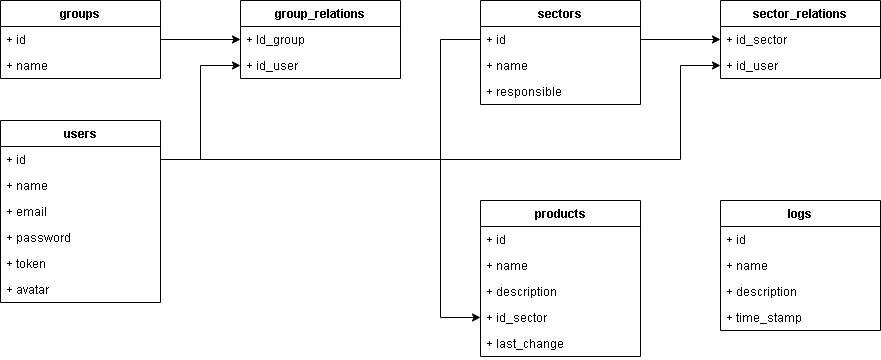

The diagram above was exported from draw.io. Its source (the exported page's mxGraphModel, read from the mxfile embedded in the PNG):
<mxGraphModel dx="1418" dy="828" grid="1" gridSize="10" guides="1" tooltips="1" connect="1" arrows="1" fold="1" page="0" pageScale="1" pageWidth="827" pageHeight="1169" math="0" shadow="0">
  <root>
    <mxCell id="0" />
    <mxCell id="1" parent="0" />
    <mxCell id="BjsgXym-YLaZVHxHkILv-1" value="groups" style="swimlane;fontStyle=1;align=center;verticalAlign=top;childLayout=stackLayout;horizontal=1;startSize=26;horizontalStack=0;resizeParent=1;resizeParentMax=0;resizeLast=0;collapsible=1;marginBottom=0;" parent="1" vertex="1">
      <mxGeometry x="40" y="40" width="160" height="78" as="geometry" />
    </mxCell>
    <mxCell id="BjsgXym-YLaZVHxHkILv-2" value="+ id" style="text;strokeColor=none;fillColor=none;align=left;verticalAlign=top;spacingLeft=4;spacingRight=4;overflow=hidden;rotatable=0;points=[[0,0.5],[1,0.5]];portConstraint=eastwest;" parent="BjsgXym-YLaZVHxHkILv-1" vertex="1">
      <mxGeometry y="26" width="160" height="26" as="geometry" />
    </mxCell>
    <mxCell id="BjsgXym-YLaZVHxHkILv-4" value="+ name" style="text;strokeColor=none;fillColor=none;align=left;verticalAlign=top;spacingLeft=4;spacingRight=4;overflow=hidden;rotatable=0;points=[[0,0.5],[1,0.5]];portConstraint=eastwest;" parent="BjsgXym-YLaZVHxHkILv-1" vertex="1">
      <mxGeometry y="52" width="160" height="26" as="geometry" />
    </mxCell>
    <mxCell id="BjsgXym-YLaZVHxHkILv-5" value="group_relations" style="swimlane;fontStyle=1;align=center;verticalAlign=top;childLayout=stackLayout;horizontal=1;startSize=26;horizontalStack=0;resizeParent=1;resizeParentMax=0;resizeLast=0;collapsible=1;marginBottom=0;" parent="1" vertex="1">
      <mxGeometry x="280" y="40" width="160" height="78" as="geometry" />
    </mxCell>
    <mxCell id="BjsgXym-YLaZVHxHkILv-8" value="+ Id_group" style="text;strokeColor=none;fillColor=none;align=left;verticalAlign=top;spacingLeft=4;spacingRight=4;overflow=hidden;rotatable=0;points=[[0,0.5],[1,0.5]];portConstraint=eastwest;" parent="BjsgXym-YLaZVHxHkILv-5" vertex="1">
      <mxGeometry y="26" width="160" height="26" as="geometry" />
    </mxCell>
    <mxCell id="BjsgXym-YLaZVHxHkILv-6" value="+ id_user" style="text;strokeColor=none;fillColor=none;align=left;verticalAlign=top;spacingLeft=4;spacingRight=4;overflow=hidden;rotatable=0;points=[[0,0.5],[1,0.5]];portConstraint=eastwest;" parent="BjsgXym-YLaZVHxHkILv-5" vertex="1">
      <mxGeometry y="52" width="160" height="26" as="geometry" />
    </mxCell>
    <mxCell id="BjsgXym-YLaZVHxHkILv-9" value="users" style="swimlane;fontStyle=1;align=center;verticalAlign=top;childLayout=stackLayout;horizontal=1;startSize=26;horizontalStack=0;resizeParent=1;resizeParentMax=0;resizeLast=0;collapsible=1;marginBottom=0;" parent="1" vertex="1">
      <mxGeometry x="40" y="160" width="160" height="182" as="geometry" />
    </mxCell>
    <mxCell id="BjsgXym-YLaZVHxHkILv-10" value="+ id" style="text;strokeColor=none;fillColor=none;align=left;verticalAlign=top;spacingLeft=4;spacingRight=4;overflow=hidden;rotatable=0;points=[[0,0.5],[1,0.5]];portConstraint=eastwest;" parent="BjsgXym-YLaZVHxHkILv-9" vertex="1">
      <mxGeometry y="26" width="160" height="26" as="geometry" />
    </mxCell>
    <mxCell id="BjsgXym-YLaZVHxHkILv-12" value="+ name" style="text;strokeColor=none;fillColor=none;align=left;verticalAlign=top;spacingLeft=4;spacingRight=4;overflow=hidden;rotatable=0;points=[[0,0.5],[1,0.5]];portConstraint=eastwest;" parent="BjsgXym-YLaZVHxHkILv-9" vertex="1">
      <mxGeometry y="52" width="160" height="26" as="geometry" />
    </mxCell>
    <mxCell id="BjsgXym-YLaZVHxHkILv-13" value="+ email" style="text;strokeColor=none;fillColor=none;align=left;verticalAlign=top;spacingLeft=4;spacingRight=4;overflow=hidden;rotatable=0;points=[[0,0.5],[1,0.5]];portConstraint=eastwest;" parent="BjsgXym-YLaZVHxHkILv-9" vertex="1">
      <mxGeometry y="78" width="160" height="26" as="geometry" />
    </mxCell>
    <mxCell id="BjsgXym-YLaZVHxHkILv-14" value="+ password" style="text;strokeColor=none;fillColor=none;align=left;verticalAlign=top;spacingLeft=4;spacingRight=4;overflow=hidden;rotatable=0;points=[[0,0.5],[1,0.5]];portConstraint=eastwest;" parent="BjsgXym-YLaZVHxHkILv-9" vertex="1">
      <mxGeometry y="104" width="160" height="26" as="geometry" />
    </mxCell>
    <mxCell id="BjsgXym-YLaZVHxHkILv-15" value="+ token" style="text;strokeColor=none;fillColor=none;align=left;verticalAlign=top;spacingLeft=4;spacingRight=4;overflow=hidden;rotatable=0;points=[[0,0.5],[1,0.5]];portConstraint=eastwest;" parent="BjsgXym-YLaZVHxHkILv-9" vertex="1">
      <mxGeometry y="130" width="160" height="26" as="geometry" />
    </mxCell>
    <mxCell id="BjsgXym-YLaZVHxHkILv-16" value="+ avatar" style="text;strokeColor=none;fillColor=none;align=left;verticalAlign=top;spacingLeft=4;spacingRight=4;overflow=hidden;rotatable=0;points=[[0,0.5],[1,0.5]];portConstraint=eastwest;" parent="BjsgXym-YLaZVHxHkILv-9" vertex="1">
      <mxGeometry y="156" width="160" height="26" as="geometry" />
    </mxCell>
    <mxCell id="BjsgXym-YLaZVHxHkILv-17" style="edgeStyle=orthogonalEdgeStyle;rounded=0;orthogonalLoop=1;jettySize=auto;html=1;entryX=0;entryY=0.5;entryDx=0;entryDy=0;" parent="1" source="BjsgXym-YLaZVHxHkILv-2" target="BjsgXym-YLaZVHxHkILv-8" edge="1">
      <mxGeometry relative="1" as="geometry" />
    </mxCell>
    <mxCell id="BjsgXym-YLaZVHxHkILv-23" value="sectors" style="swimlane;fontStyle=1;align=center;verticalAlign=top;childLayout=stackLayout;horizontal=1;startSize=26;horizontalStack=0;resizeParent=1;resizeParentMax=0;resizeLast=0;collapsible=1;marginBottom=0;" parent="1" vertex="1">
      <mxGeometry x="520" y="40" width="160" height="104" as="geometry" />
    </mxCell>
    <mxCell id="BjsgXym-YLaZVHxHkILv-24" value="+ id" style="text;strokeColor=none;fillColor=none;align=left;verticalAlign=top;spacingLeft=4;spacingRight=4;overflow=hidden;rotatable=0;points=[[0,0.5],[1,0.5]];portConstraint=eastwest;" parent="BjsgXym-YLaZVHxHkILv-23" vertex="1">
      <mxGeometry y="26" width="160" height="26" as="geometry" />
    </mxCell>
    <mxCell id="BjsgXym-YLaZVHxHkILv-25" value="+ name" style="text;strokeColor=none;fillColor=none;align=left;verticalAlign=top;spacingLeft=4;spacingRight=4;overflow=hidden;rotatable=0;points=[[0,0.5],[1,0.5]];portConstraint=eastwest;" parent="BjsgXym-YLaZVHxHkILv-23" vertex="1">
      <mxGeometry y="52" width="160" height="26" as="geometry" />
    </mxCell>
    <mxCell id="BjsgXym-YLaZVHxHkILv-37" value="+ responsible" style="text;strokeColor=none;fillColor=none;align=left;verticalAlign=top;spacingLeft=4;spacingRight=4;overflow=hidden;rotatable=0;points=[[0,0.5],[1,0.5]];portConstraint=eastwest;" parent="BjsgXym-YLaZVHxHkILv-23" vertex="1">
      <mxGeometry y="78" width="160" height="26" as="geometry" />
    </mxCell>
    <mxCell id="BjsgXym-YLaZVHxHkILv-26" value="sector_relations" style="swimlane;fontStyle=1;align=center;verticalAlign=top;childLayout=stackLayout;horizontal=1;startSize=26;horizontalStack=0;resizeParent=1;resizeParentMax=0;resizeLast=0;collapsible=1;marginBottom=0;" parent="1" vertex="1">
      <mxGeometry x="760" y="40" width="160" height="78" as="geometry" />
    </mxCell>
    <mxCell id="BjsgXym-YLaZVHxHkILv-27" value="+ id_sector" style="text;strokeColor=none;fillColor=none;align=left;verticalAlign=top;spacingLeft=4;spacingRight=4;overflow=hidden;rotatable=0;points=[[0,0.5],[1,0.5]];portConstraint=eastwest;" parent="BjsgXym-YLaZVHxHkILv-26" vertex="1">
      <mxGeometry y="26" width="160" height="26" as="geometry" />
    </mxCell>
    <mxCell id="BjsgXym-YLaZVHxHkILv-28" value="+ id_user" style="text;strokeColor=none;fillColor=none;align=left;verticalAlign=top;spacingLeft=4;spacingRight=4;overflow=hidden;rotatable=0;points=[[0,0.5],[1,0.5]];portConstraint=eastwest;" parent="BjsgXym-YLaZVHxHkILv-26" vertex="1">
      <mxGeometry y="52" width="160" height="26" as="geometry" />
    </mxCell>
    <mxCell id="BjsgXym-YLaZVHxHkILv-30" style="edgeStyle=orthogonalEdgeStyle;rounded=0;orthogonalLoop=1;jettySize=auto;html=1;" parent="1" source="BjsgXym-YLaZVHxHkILv-24" target="BjsgXym-YLaZVHxHkILv-27" edge="1">
      <mxGeometry relative="1" as="geometry" />
    </mxCell>
    <mxCell id="BjsgXym-YLaZVHxHkILv-31" style="edgeStyle=orthogonalEdgeStyle;rounded=0;orthogonalLoop=1;jettySize=auto;html=1;" parent="1" source="BjsgXym-YLaZVHxHkILv-10" target="BjsgXym-YLaZVHxHkILv-28" edge="1">
      <mxGeometry relative="1" as="geometry">
        <Array as="points">
          <mxPoint x="720" y="199" />
          <mxPoint x="720" y="105" />
        </Array>
      </mxGeometry>
    </mxCell>
    <mxCell id="BjsgXym-YLaZVHxHkILv-32" style="edgeStyle=orthogonalEdgeStyle;rounded=0;orthogonalLoop=1;jettySize=auto;html=1;entryX=0;entryY=0.5;entryDx=0;entryDy=0;" parent="1" source="BjsgXym-YLaZVHxHkILv-10" target="BjsgXym-YLaZVHxHkILv-6" edge="1">
      <mxGeometry relative="1" as="geometry" />
    </mxCell>
    <mxCell id="BjsgXym-YLaZVHxHkILv-33" value="products" style="swimlane;fontStyle=1;align=center;verticalAlign=top;childLayout=stackLayout;horizontal=1;startSize=26;horizontalStack=0;resizeParent=1;resizeParentMax=0;resizeLast=0;collapsible=1;marginBottom=0;" parent="1" vertex="1">
      <mxGeometry x="520" y="240" width="160" height="156" as="geometry" />
    </mxCell>
    <mxCell id="BjsgXym-YLaZVHxHkILv-34" value="+ id" style="text;strokeColor=none;fillColor=none;align=left;verticalAlign=top;spacingLeft=4;spacingRight=4;overflow=hidden;rotatable=0;points=[[0,0.5],[1,0.5]];portConstraint=eastwest;" parent="BjsgXym-YLaZVHxHkILv-33" vertex="1">
      <mxGeometry y="26" width="160" height="26" as="geometry" />
    </mxCell>
    <mxCell id="BjsgXym-YLaZVHxHkILv-35" value="+ name" style="text;strokeColor=none;fillColor=none;align=left;verticalAlign=top;spacingLeft=4;spacingRight=4;overflow=hidden;rotatable=0;points=[[0,0.5],[1,0.5]];portConstraint=eastwest;" parent="BjsgXym-YLaZVHxHkILv-33" vertex="1">
      <mxGeometry y="52" width="160" height="26" as="geometry" />
    </mxCell>
    <mxCell id="BjsgXym-YLaZVHxHkILv-36" value="+ description" style="text;strokeColor=none;fillColor=none;align=left;verticalAlign=top;spacingLeft=4;spacingRight=4;overflow=hidden;rotatable=0;points=[[0,0.5],[1,0.5]];portConstraint=eastwest;" parent="BjsgXym-YLaZVHxHkILv-33" vertex="1">
      <mxGeometry y="78" width="160" height="26" as="geometry" />
    </mxCell>
    <mxCell id="BjsgXym-YLaZVHxHkILv-45" value="+ id_sector" style="text;strokeColor=none;fillColor=none;align=left;verticalAlign=top;spacingLeft=4;spacingRight=4;overflow=hidden;rotatable=0;points=[[0,0.5],[1,0.5]];portConstraint=eastwest;" parent="BjsgXym-YLaZVHxHkILv-33" vertex="1">
      <mxGeometry y="104" width="160" height="26" as="geometry" />
    </mxCell>
    <mxCell id="BjsgXym-YLaZVHxHkILv-52" value="+ last_change" style="text;strokeColor=none;fillColor=none;align=left;verticalAlign=top;spacingLeft=4;spacingRight=4;overflow=hidden;rotatable=0;points=[[0,0.5],[1,0.5]];portConstraint=eastwest;" parent="BjsgXym-YLaZVHxHkILv-33" vertex="1">
      <mxGeometry y="130" width="160" height="26" as="geometry" />
    </mxCell>
    <mxCell id="BjsgXym-YLaZVHxHkILv-46" style="edgeStyle=orthogonalEdgeStyle;rounded=0;orthogonalLoop=1;jettySize=auto;html=1;entryX=0;entryY=0.5;entryDx=0;entryDy=0;" parent="1" source="BjsgXym-YLaZVHxHkILv-24" target="BjsgXym-YLaZVHxHkILv-45" edge="1">
      <mxGeometry relative="1" as="geometry">
        <Array as="points">
          <mxPoint x="480" y="79" />
          <mxPoint x="480" y="357" />
        </Array>
      </mxGeometry>
    </mxCell>
    <mxCell id="BjsgXym-YLaZVHxHkILv-47" value="logs" style="swimlane;fontStyle=1;align=center;verticalAlign=top;childLayout=stackLayout;horizontal=1;startSize=26;horizontalStack=0;resizeParent=1;resizeParentMax=0;resizeLast=0;collapsible=1;marginBottom=0;" parent="1" vertex="1">
      <mxGeometry x="760" y="240" width="160" height="130" as="geometry" />
    </mxCell>
    <mxCell id="BjsgXym-YLaZVHxHkILv-48" value="+ id" style="text;strokeColor=none;fillColor=none;align=left;verticalAlign=top;spacingLeft=4;spacingRight=4;overflow=hidden;rotatable=0;points=[[0,0.5],[1,0.5]];portConstraint=eastwest;" parent="BjsgXym-YLaZVHxHkILv-47" vertex="1">
      <mxGeometry y="26" width="160" height="26" as="geometry" />
    </mxCell>
    <mxCell id="BjsgXym-YLaZVHxHkILv-49" value="+ name" style="text;strokeColor=none;fillColor=none;align=left;verticalAlign=top;spacingLeft=4;spacingRight=4;overflow=hidden;rotatable=0;points=[[0,0.5],[1,0.5]];portConstraint=eastwest;" parent="BjsgXym-YLaZVHxHkILv-47" vertex="1">
      <mxGeometry y="52" width="160" height="26" as="geometry" />
    </mxCell>
    <mxCell id="BjsgXym-YLaZVHxHkILv-50" value="+ description" style="text;strokeColor=none;fillColor=none;align=left;verticalAlign=top;spacingLeft=4;spacingRight=4;overflow=hidden;rotatable=0;points=[[0,0.5],[1,0.5]];portConstraint=eastwest;" parent="BjsgXym-YLaZVHxHkILv-47" vertex="1">
      <mxGeometry y="78" width="160" height="26" as="geometry" />
    </mxCell>
    <mxCell id="BjsgXym-YLaZVHxHkILv-51" value="+ time_stamp" style="text;strokeColor=none;fillColor=none;align=left;verticalAlign=top;spacingLeft=4;spacingRight=4;overflow=hidden;rotatable=0;points=[[0,0.5],[1,0.5]];portConstraint=eastwest;" parent="BjsgXym-YLaZVHxHkILv-47" vertex="1">
      <mxGeometry y="104" width="160" height="26" as="geometry" />
    </mxCell>
  </root>
</mxGraphModel>